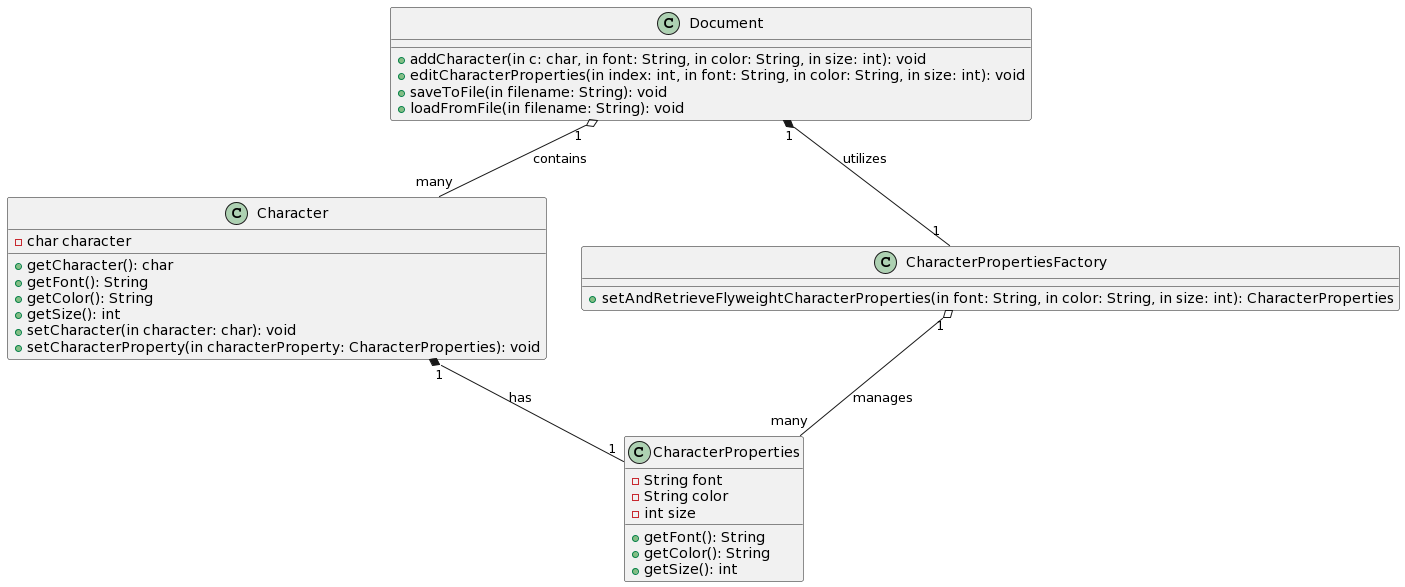

The diagram above was rendered by PlantUML. Its source (embedded in the PNG):
@startuml
class Character {
 - char character
 + getCharacter(): char
 + getFont(): String
 + getColor(): String
 + getSize(): int
 + setCharacter(in character: char): void
 + setCharacterProperty(in characterProperty: CharacterProperties): void
}

class CharacterProperties {
 - String font
 - String color
 - int size
 + getFont(): String
 + getColor(): String
 + getSize(): int
}

class CharacterPropertiesFactory {
 + setAndRetrieveFlyweightCharacterProperties(in font: String, in color: String, in size: int): CharacterProperties
}

class Document {
 + addCharacter(in c: char, in font: String, in color: String, in size: int): void
 + editCharacterProperties(in index: int, in font: String, in color: String, in size: int): void
 + saveToFile(in filename: String): void
 + loadFromFile(in filename: String): void
}

Character "1" *-- "1" CharacterProperties : has
CharacterPropertiesFactory "1" o-- "many" CharacterProperties: manages
Document "1" o-- "many" Character: contains
Document "1" *-- "1" CharacterPropertiesFactory: utilizes
@enduml